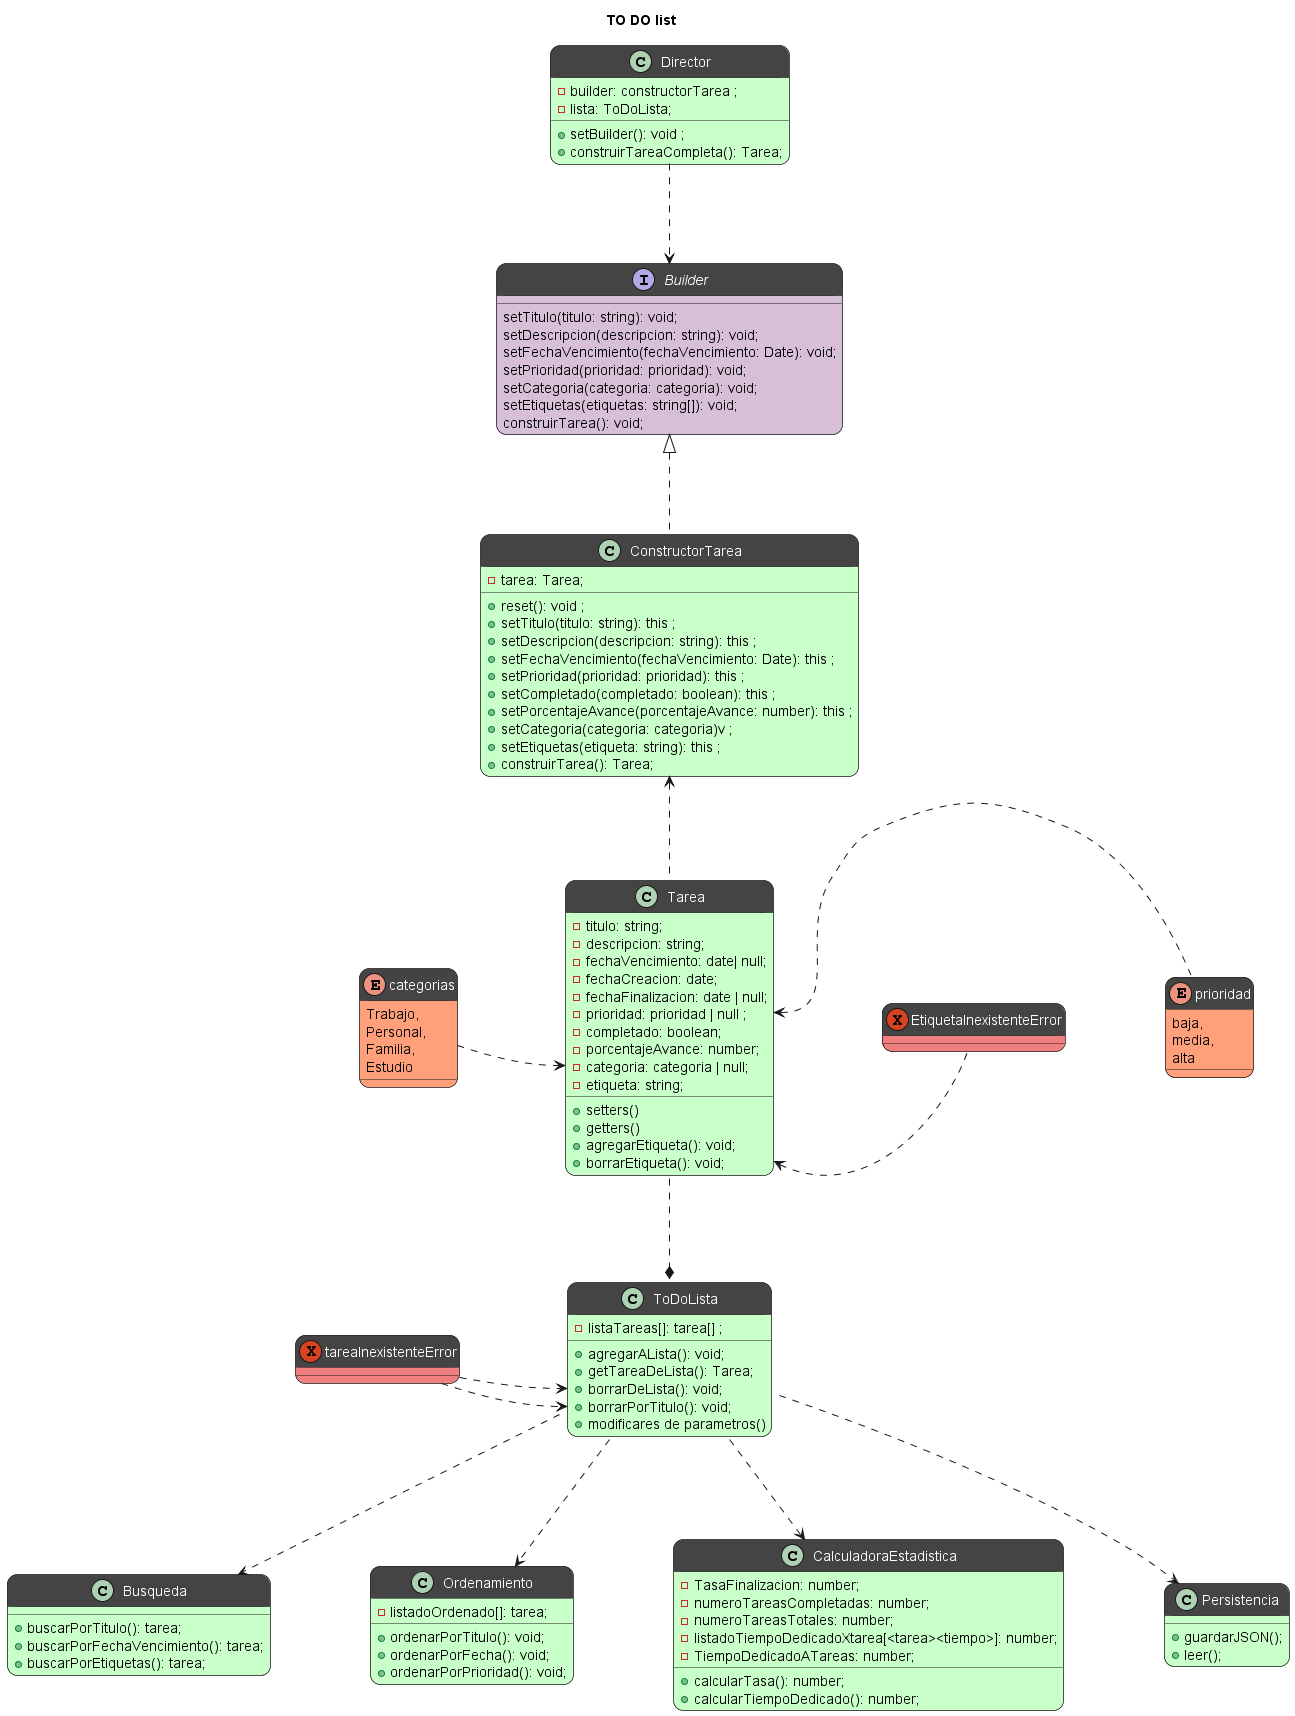

The diagram above was rendered by PlantUML. Its source (embedded in the PNG):
@startuml diagrama clases
title TO DO list

interface Builder #Thistle;header:444{
    setTitulo(titulo: string): void;
    setDescripcion(descripcion: string): void;
    setFechaVencimiento(fechaVencimiento: Date): void;
    setPrioridad(prioridad: prioridad): void;
    setCategoria(categoria: categoria): void;
    setEtiquetas(etiquetas: string[]): void;
    construirTarea(): void;
}

class Tarea #TECHNOLOGY;header:444{
    - titulo: string;
    - descripcion: string;
    - fechaVencimiento: date| null;
    - fechaCreacion: date;
    - fechaFinalizacion: date | null;
    - prioridad: prioridad | null ;
    - completado: boolean;
    - porcentajeAvance: number;
    - categoria: categoria | null;
    - etiqueta: string;
    + setters()
    + getters()
    + agregarEtiqueta(): void;
    + borrarEtiqueta(): void;
}

class ConstructorTarea #TECHNOLOGY;header:444 implements Builder {
    - tarea: Tarea;
    +reset(): void ;
    +setTitulo(titulo: string): this ;
    +setDescripcion(descripcion: string): this ;
    +setFechaVencimiento(fechaVencimiento: Date): this ;
    +setPrioridad(prioridad: prioridad): this ;
    +setCompletado(completado: boolean): this ;
    +setPorcentajeAvance(porcentajeAvance: number): this ;
    +setCategoria(categoria: categoria)v ;
    +setEtiquetas(etiqueta: string): this ;
    +construirTarea(): Tarea;
}

class Director #TECHNOLOGY;header:444{
    -builder: constructorTarea ;
    -lista: ToDoLista;
    +setBuilder(): void ;
    +construirTareaCompleta(): Tarea;
}

enum prioridad #LightSalmon;header:444{
    baja,
    media,
    alta
    }

enum categorias #LightSalmon;header:444{
    Trabajo,
    Personal,
    Familia,
    Estudio
}

class ToDoLista #TECHNOLOGY;header:444{
    - listaTareas[]: tarea[] ;
    + agregarALista(): void;
    + getTareaDeLista(): Tarea;
    + borrarDeLista(): void;
    + borrarPorTitulo(): void;
    + modificares de parametros()
    ' NO SE SI SON NECESARIOS ESTOS, PUEDE TOMARLOS DEL GENERAL
}

class Busqueda #TECHNOLOGY;header:444{
    + buscarPorTitulo(): tarea;
    + buscarPorFechaVencimiento(): tarea;
    + buscarPorEtiquetas(): tarea;
}

class Ordenamiento #TECHNOLOGY;header:444{
    - listadoOrdenado[]: tarea;
    + ordenarPorTitulo(): void;
    + ordenarPorFecha(): void;
    + ordenarPorPrioridad(): void;
}

class CalculadoraEstadistica #TECHNOLOGY;header:444{
    - TasaFinalizacion: number;
    - numeroTareasCompletadas: number;
    - numeroTareasTotales: number;
    - listadoTiempoDedicadoXtarea[<tarea><tiempo>]: number;
    'esto serviria si hacemos algunas estadisticas que sean algo asi como "promedio de tiempo para resolucion de tareas", o "tiempo dedicado a X categoria / etiqueta", sino yo pondria
    - TiempoDedicadoATareas: number;
    'este simplemente sumaria el tiempo desde la creacion de la tarea hasta ahora. Tambien se puede separar en tiempo dedicado a teareas completadas y tiempo dedicado a tareas no completadas
    + calcularTasa(): number;
    + calcularTiempoDedicado(): number;
}

class Persistencia #TECHNOLOGY;header:444{
    + guardarJSON();
    + leer();
}

exception tareaInexistenteError #LightCoral;header:444{}

exception EtiquetaInexistenteError #LightCoral;header:444{}

'relaciones
    skinparam ranksep 100
    'cambia el largo de las flechas
    skinparam nodesep 100
    'cambia la distancia entre los cuadrados

    
    categorias .r.> Tarea::categoria
    Tarea .u.> ConstructorTarea
    Tarea ..* ToDoLista
    prioridad .l.> Tarea::prioridad
    Tarea::borrarEtiqueta <.r. EtiquetaInexistenteError
    ToDoLista::borrarDeLista <.l. tareaInexistenteError
    ToDoLista::borrarPorTitulo <.l. tareaInexistenteError
    ToDoLista .d.> CalculadoraEstadistica
    ToDoLista .d.> Busqueda
    ToDoLista .d.> Ordenamiento
    ToDoLista .d.> Persistencia
    Director ..> Builder

'notas
    'diseño
        'colores de clases
        /'
        clase: #TECHNOLOGY;header:444
        clase: abstracta #LightCyan;header:444
        interfaz: #Thistle;header:444
        enums: #LightSalmon;header:444
        excepciones: #LightCoral;header:444
        '/
    skinparam roundcorner 20
    'cambia las esquinas de las clases para hacerlas mas redondeadas
    skinparam classFontColor automatic
    'cambia el color de fuente de todas las clases asi se ve en blanco sobre el fondo oscuro

@enduml